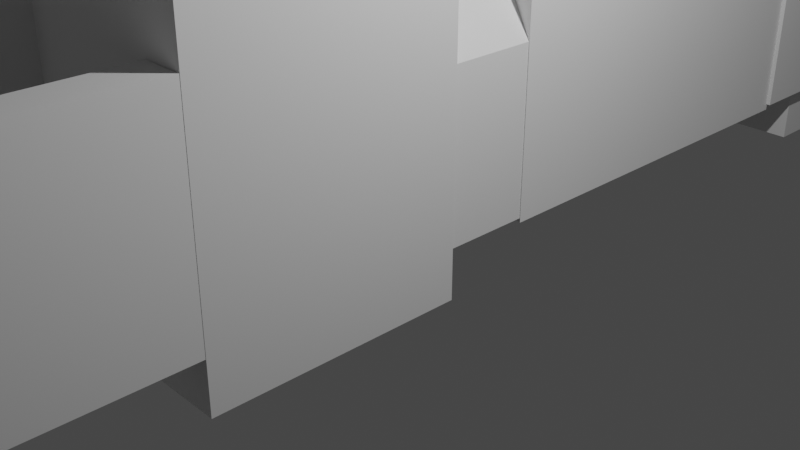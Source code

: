 # Source: OurHouse.blend  (saved by Blender 3.4.6; exported with 4.5.12 LTS)
import bpy
from mathutils import Matrix  # noqa: F401  (used for matrix-valued properties, if any)

bpy.ops.wm.read_factory_settings(use_empty=True)
scene = bpy.context.scene
scene.name = 'Scene'

# ---- collections
col_collection = bpy.data.collections.new('Collection'); scene.collection.children.link(col_collection)
col_back_dales = bpy.data.collections.new('back dales'); scene.collection.children.link(col_back_dales)
col_front_dales = bpy.data.collections.new('front dales'); scene.collection.children.link(col_front_dales)
col_refs = bpy.data.collections.new('refs'); scene.collection.children.link(col_refs)
col_others = bpy.data.collections.new('others'); scene.collection.children.link(col_others)
col_rockerys = bpy.data.collections.new('rockerys'); scene.collection.children.link(col_rockerys)
col_new_shed = bpy.data.collections.new('new shed'); scene.collection.children.link(col_new_shed)

# ---- world
world_world = bpy.data.worlds.new('World'); scene.world = world_world
world_world.use_nodes = True; world_world.node_tree.nodes.clear()
_N = world_world.node_tree.nodes; _L = world_world.node_tree.links
n0 = _N.new('ShaderNodeOutputWorld'); n0.name = 'World Output'; n0.location = (300, 300)
n1 = _N.new('ShaderNodeBackground'); n1.name = 'Background'; n1.location = (10, 300)
n1.inputs[0].default_value = (0.05088, 0.05088, 0.05088, 1.0)
_L.new(n1.outputs[0], n0.inputs[0])
n0.is_active_output = True
world_world.color = (0.05088, 0.05088, 0.05088)
world_world.use_sun_shadow = False
world_world.sun_shadow_jitter_overblur = 0.0

# ---- cameras
cam_camera = bpy.data.cameras.new('Camera')
cam_camera.clip_end = 100.0
cam_camera.ortho_scale = 7.314

# ---- lights
light_light = bpy.data.lights.new('Light', 'POINT')
light_light.transmission_factor = 0.0
light_light.energy = 1000.0
light_light.shadow_soft_size = 0.1
light_light.shadow_maximum_resolution = 0.006
light_light.use_absolute_resolution = True

# ---- meshes
me_cube_001 = bpy.data.meshes.new('Cube.001')
me_cube_001.from_pydata([(-0.9348, -0.2745, -1.0), (-0.9348, -0.2688, 1.571), (-0.9348, 1.0, -1.0), (-0.9348, 1.0, 1.571), (0.7771, -0.2688, -0.2838), (1.0, -0.2688, 1.571), (1.0, 1.0, -1.0), (1.0, 1.0, 1.571), (-0.9348, -0.2688, 0.5826), (-0.9348, 1.0, 0.5826), (1.0, 1.0, 0.5826), (0.7771, -0.2688, 0.3178), (0.03262, 1.0, -1.0), (0.03262, 1.0, 1.571), (0.1571, -0.2688, -0.2838), (0.03262, -0.2688, 1.571), (0.1571, -0.2688, 0.3178), (0.03262, 1.0, 0.5826), (-0.9004, -0.5262, -0.9656), (-0.9004, -0.5262, 0.5482), (-0.001738, -0.5262, 0.5482), (-0.001738, -0.5262, -0.9656), (-0.9348, -0.5262, -1.0), (-0.9348, -0.5262, 0.5826), (0.03262, -0.5262, 0.5826), (0.03262, -0.5262, -1.0), (-0.9004, -0.2533, -0.9656), (-0.9004, -0.2533, 0.5482), (-0.001738, -0.2533, 0.5482), (-0.001738, -0.2533, -0.9656), (1.0, -0.2688, 0.5826), (1.0, -0.2688, -1.0), (0.03262, -0.2688, -1.0), (0.03262, -0.2688, 0.5826), (-0.9348, 0.3627, -1.0), (-0.9348, 0.3656, 2.157), (1.0, 0.3656, -1.0), (1.0, 0.3656, 2.157), (1.0, 0.3656, 0.5826), (-0.9348, 0.3656, 0.5826), (0.03262, 0.3656, 2.157), (0.03262, 0.3656, -1.0)], [], [(39, 35, 3, 9), (17, 13, 7, 10), (38, 37, 5, 30), (33, 15, 1, 8), (41, 36, 31, 32), (40, 35, 1, 15), (33, 8, 23, 24), (36, 38, 30, 31), (12, 17, 10, 6), (34, 39, 9, 2), (2, 9, 17, 12), (4, 11, 16, 14), (37, 40, 15, 5), (34, 41, 32, 0), (30, 5, 15, 33), (9, 3, 13, 17), (21, 20, 28, 29), (32, 33, 24, 25), (8, 0, 22, 23), (0, 32, 25, 22), (18, 19, 23, 22), (19, 20, 24, 23), (21, 18, 22, 25), (20, 21, 25, 24), (29, 28, 27, 26), (20, 19, 27, 28), (18, 21, 29, 26), (19, 18, 26, 27), (11, 4, 31, 30), (4, 14, 32, 31), (16, 11, 30, 33), (14, 16, 33, 32), (2, 12, 41, 34), (7, 13, 40, 37), (0, 8, 39, 34), (6, 10, 38, 36), (13, 3, 35, 40), (12, 6, 36, 41), (10, 7, 37, 38), (8, 1, 35, 39)])
_uv = me_cube_001.uv_layers.new(name='UVMap')
_uv.uv.foreach_set('vector', [0.5, 0.125, 0.625, 0.125, 0.625, 0.25, 0.5, 0.25, 0.5, 0.375, 0.625, 0.375, 0.625, 0.5, 0.5, 0.5, 0.5, 0.625, 0.625, 0.625, 0.625, 0.75, 0.5, 0.75, 0.5, 0.875, 0.625, 0.875, 0.625, 1.0, 0.5, 1.0, 0.25, 0.625, 0.375, 0.625, 0.375, 0.75, 0.25, 0.75, 0.75, 0.625, 0.875, 0.625, 0.875, 0.75, 0.75, 0.75, 0.5, 0.875, 0.5, 1.0, 0.5, 1.0, 0.5, 0.875, 0.375, 0.625, 0.5, 0.625, 0.5, 0.75, 0.375, 0.75, 0.375, 0.375, 0.5, 0.375, 0.5, 0.5, 0.375, 0.5, 0.375, 0.125, 0.5, 0.125, 0.5, 0.25, 0.375, 0.25, 0.375, 0.25, 0.5, 0.25, 0.5, 0.375, 0.375, 0.375, 0.3991, 0.7893, 0.4759, 0.7893, 0.4759, 0.8357, 0.3991, 0.8357, 0.625, 0.625, 0.75, 0.625, 0.75, 0.75, 0.625, 0.75, 0.125, 0.625, 0.25, 0.625, 0.25, 0.75, 0.125, 0.75, 0.5, 0.75, 0.625, 0.75, 0.625, 0.875, 0.5, 0.875, 0.5, 0.25, 0.625, 0.25, 0.625, 0.375, 0.5, 0.375, 0.3777, 0.8794, 0.4973, 0.8794, 0.4973, 0.8794, 0.3777, 0.8794, 0.375, 0.875, 0.5, 0.875, 0.5, 0.875, 0.375, 0.875, 0.5, 0.0, 0.375, 0.0, 0.375, 0.0, 0.5, 0.0, 0.125, 0.75, 0.25, 0.75, 0.25, 0.75, 0.125, 0.75, 0.3777, 0.9956, 0.4973, 0.9956, 0.5, 1.0, 0.375, 1.0, 0.4973, 0.9956, 0.4973, 0.8794, 0.5, 0.875, 0.5, 1.0, 0.3777, 0.8794, 0.3777, 0.9956, 0.375, 1.0, 0.375, 0.875, 0.4973, 0.8794, 0.3777, 0.8794, 0.375, 0.875, 0.5, 0.875, 0.3777, 0.8794, 0.4973, 0.8794, 0.4973, 0.9956, 0.3777, 0.9956, 0.4973, 0.8794, 0.4973, 0.9956, 0.4973, 0.9956, 0.4973, 0.8794, 0.3777, 0.9956, 0.3777, 0.8794, 0.3777, 0.8794, 0.3777, 0.9956, 0.4973, 0.9956, 0.3777, 0.9956, 0.3777, 0.9956, 0.4973, 0.9956, 0.4759, 0.7893, 0.3991, 0.7893, 0.375, 0.75, 0.5, 0.75, 0.3991, 0.7893, 0.3991, 0.8357, 0.375, 0.875, 0.375, 0.75, 0.4759, 0.8357, 0.4759, 0.7893, 0.5, 0.75, 0.5, 0.875, 0.3991, 0.8357, 0.4759, 0.8357, 0.5, 0.875, 0.375, 0.875, 0.125, 0.5, 0.25, 0.5, 0.25, 0.625, 0.125, 0.625, 0.625, 0.5, 0.75, 0.5, 0.75, 0.625, 0.625, 0.625, 0.375, 0.0, 0.5, 0.0, 0.5, 0.125, 0.375, 0.125, 0.375, 0.5, 0.5, 0.5, 0.5, 0.625, 0.375, 0.625, 0.75, 0.5, 0.875, 0.5, 0.875, 0.625, 0.75, 0.625, 0.25, 0.5, 0.375, 0.5, 0.375, 0.625, 0.25, 0.625, 0.5, 0.5, 0.625, 0.5, 0.625, 0.625, 0.5, 0.625, 0.5, 0.0, 0.625, 0.0, 0.625, 0.125, 0.5, 0.125])
me_cube_001.update()
me_cube_002 = bpy.data.meshes.new('Cube.002')
me_cube_002.from_pydata([(-1.0, -1.0, -1.0), (-1.0, -1.0, 1.129), (-1.0, 1.0, -1.0), (-1.0, 1.0, 1.129), (0.2377, -1.0, -1.0), (0.2377, -1.0, 1.129), (0.2377, 1.0, -1.0), (0.2377, 1.0, 1.129)], [], [(0, 1, 3, 2), (2, 3, 7, 6), (6, 7, 5, 4), (4, 5, 1, 0), (2, 6, 4, 0), (7, 3, 1, 5)])
_uv = me_cube_002.uv_layers.new(name='UVMap')
_uv.uv.foreach_set('vector', [0.375, 0.0, 0.625, 0.0, 0.625, 0.25, 0.375, 0.25, 0.375, 0.25, 0.625, 0.25, 0.625, 0.5, 0.375, 0.5, 0.375, 0.5, 0.625, 0.5, 0.625, 0.75, 0.375, 0.75, 0.375, 0.75, 0.625, 0.75, 0.625, 1.0, 0.375, 1.0, 0.125, 0.5, 0.375, 0.5, 0.375, 0.75, 0.125, 0.75, 0.625, 0.5, 0.875, 0.5, 0.875, 0.75, 0.625, 0.75])
me_cube_002.update()
me_cube_003 = bpy.data.meshes.new('Cube.003')
me_cube_003.from_pydata([(-1.0, -1.0, -1.0), (-0.183, -1.0, 1.968), (-1.0, 0.9887, -1.0), (-0.183, 0.9887, 1.968), (1.0, -1.0, -1.0), (0.1932, -1.0, 1.977), (1.0, 0.9887, -1.0), (0.1932, 0.9887, 1.977), (-1.0, -1.0, 0.9541), (-1.0, 0.9887, 0.9541), (1.0, 0.9887, 0.9541), (1.0, -1.0, 0.9541), (-1.0, 0.0, -1.0), (-0.183, 0.0, 1.968), (1.0, 0.0, -1.0), (0.1932, 0.0, 1.977), (1.0, 0.0, 0.9541), (-1.0, 0.0, 0.9541)], [], [(17, 13, 3, 9), (16, 15, 5, 11), (11, 5, 1, 8), (12, 14, 4, 0), (15, 13, 1, 5), (4, 11, 8, 0), (14, 16, 11, 4), (12, 17, 9, 2), (0, 8, 17, 12), (6, 10, 16, 14), (7, 3, 13, 15), (2, 6, 14, 12), (10, 7, 15, 16), (8, 1, 13, 17)])
_uv = me_cube_003.uv_layers.new(name='UVMap')
_uv.uv.foreach_set('vector', [0.5, 0.125, 0.625, 0.125, 0.625, 0.25, 0.5, 0.25, 0.5, 0.625, 0.625, 0.625, 0.625, 0.75, 0.5, 0.75, 0.5, 0.75, 0.625, 0.75, 0.625, 1.0, 0.5, 1.0, 0.125, 0.625, 0.375, 0.625, 0.375, 0.75, 0.125, 0.75, 0.625, 0.625, 0.875, 0.625, 0.875, 0.75, 0.625, 0.75, 0.375, 0.75, 0.5, 0.75, 0.5, 1.0, 0.375, 1.0, 0.375, 0.625, 0.5, 0.625, 0.5, 0.75, 0.375, 0.75, 0.375, 0.125, 0.5, 0.125, 0.5, 0.25, 0.375, 0.25, 0.375, 0.0, 0.5, 0.0, 0.5, 0.125, 0.375, 0.125, 0.375, 0.5, 0.5, 0.5, 0.5, 0.625, 0.375, 0.625, 0.625, 0.5, 0.875, 0.5, 0.875, 0.625, 0.625, 0.625, 0.125, 0.5, 0.375, 0.5, 0.375, 0.625, 0.125, 0.625, 0.5, 0.5, 0.625, 0.5, 0.625, 0.625, 0.5, 0.625, 0.5, 0.0, 0.625, 0.0, 0.625, 0.125, 0.5, 0.125])
me_cube_003.update()
me_cube_004 = bpy.data.meshes.new('Cube.004')
me_cube_004.from_pydata([(-3.741, -0.6924, -1.0), (-3.741, -0.6924, 1.951), (-3.493, 3.158, -1.0), (-3.493, 3.158, 1.951), (1.0, -2.219, -1.0), (1.0, -2.219, 1.951), (1.0, 3.158, -1.0), (1.0, 3.158, 1.951)], [], [(0, 1, 3, 2), (2, 3, 7, 6), (6, 7, 5, 4), (4, 5, 1, 0), (2, 6, 4, 0), (7, 3, 1, 5)])
_uv = me_cube_004.uv_layers.new(name='UVMap')
_uv.uv.foreach_set('vector', [0.375, 0.0, 0.625, 0.0, 0.625, 0.25, 0.375, 0.25, 0.375, 0.25, 0.625, 0.25, 0.625, 0.5, 0.375, 0.5, 0.375, 0.5, 0.625, 0.5, 0.625, 0.75, 0.375, 0.75, 0.375, 0.75, 0.625, 0.75, 0.625, 1.0, 0.375, 1.0, 0.125, 0.5, 0.375, 0.5, 0.375, 0.75, 0.125, 0.75, 0.625, 0.5, 0.875, 0.5, 0.875, 0.75, 0.625, 0.75])
me_cube_004.update()
me_cube_013 = bpy.data.meshes.new('Cube.013')
me_cube_013.from_pydata([(-0.3377, -0.9748, -1.0), (-0.3377, -0.9748, 0.003303), (-0.3377, 1.0, -1.0), (-0.3377, 1.0, 0.003303), (1.0, -0.9748, -1.0), (1.0, -0.9748, 0.003303), (1.0, 1.0, -1.0), (1.0, 1.0, 0.003303)], [], [(0, 1, 3, 2), (2, 3, 7, 6), (6, 7, 5, 4), (4, 5, 1, 0), (2, 6, 4, 0), (7, 3, 1, 5)])
_uv = me_cube_013.uv_layers.new(name='UVMap')
_uv.uv.foreach_set('vector', [0.375, 0.0, 0.625, 0.0, 0.625, 0.25, 0.375, 0.25, 0.375, 0.25, 0.625, 0.25, 0.625, 0.5, 0.375, 0.5, 0.375, 0.5, 0.625, 0.5, 0.625, 0.75, 0.375, 0.75, 0.375, 0.75, 0.625, 0.75, 0.625, 1.0, 0.375, 1.0, 0.125, 0.5, 0.375, 0.5, 0.375, 0.75, 0.125, 0.75, 0.625, 0.5, 0.875, 0.5, 0.875, 0.75, 0.625, 0.75])
me_cube_013.update()
me_cube_014 = bpy.data.meshes.new('Cube.014')
me_cube_014.from_pydata([(-0.3377, -0.9748, -1.0), (-0.3377, -0.9748, 0.003303), (-0.3377, 1.0, -1.0), (-0.3377, 1.0, 0.003303), (1.0, -0.9748, -1.0), (1.0, -0.9748, 0.003303), (1.0, 1.0, -1.0), (1.0, 1.0, 0.003303)], [], [(0, 1, 3, 2), (2, 3, 7, 6), (6, 7, 5, 4), (4, 5, 1, 0), (2, 6, 4, 0), (7, 3, 1, 5)])
_uv = me_cube_014.uv_layers.new(name='UVMap')
_uv.uv.foreach_set('vector', [0.375, 0.0, 0.625, 0.0, 0.625, 0.25, 0.375, 0.25, 0.375, 0.25, 0.625, 0.25, 0.625, 0.5, 0.375, 0.5, 0.375, 0.5, 0.625, 0.5, 0.625, 0.75, 0.375, 0.75, 0.375, 0.75, 0.625, 0.75, 0.625, 1.0, 0.375, 1.0, 0.125, 0.5, 0.375, 0.5, 0.375, 0.75, 0.125, 0.75, 0.625, 0.5, 0.875, 0.5, 0.875, 0.75, 0.625, 0.75])
me_cube_014.update()
me_cube_007 = bpy.data.meshes.new('Cube.007')
me_cube_007.from_pydata([(-1.0, -1.42, -1.0), (-1.0, -1.42, 2.321), (-1.0, 1.893, -1.0), (-1.0, 1.893, 2.321), (-0.5302, -1.42, -1.0), (-0.5302, -1.42, 2.321), (-0.5302, 1.893, -1.0), (-0.5302, 1.893, 2.321)], [], [(0, 1, 3, 2), (2, 3, 7, 6), (6, 7, 5, 4), (4, 5, 1, 0), (2, 6, 4, 0), (7, 3, 1, 5)])
_uv = me_cube_007.uv_layers.new(name='UVMap')
_uv.uv.foreach_set('vector', [0.375, 0.0, 0.625, 0.0, 0.625, 0.25, 0.375, 0.25, 0.375, 0.25, 0.625, 0.25, 0.625, 0.5, 0.375, 0.5, 0.375, 0.5, 0.625, 0.5, 0.625, 0.75, 0.375, 0.75, 0.375, 0.75, 0.625, 0.75, 0.625, 1.0, 0.375, 1.0, 0.125, 0.5, 0.375, 0.5, 0.375, 0.75, 0.125, 0.75, 0.625, 0.5, 0.875, 0.5, 0.875, 0.75, 0.625, 0.75])
me_cube_007.update()
me_cube_008 = bpy.data.meshes.new('Cube.008')
me_cube_008.from_pydata([(-6.73, 0.06414, -0.1955), (-6.73, 0.06414, 3.073), (-6.73, 1.009, -0.1955), (-6.73, 1.009, 3.073), (0.4765, 0.06414, -0.1955), (0.4765, 0.06414, 3.073), (0.4765, 1.009, -0.1955), (0.4765, 1.009, 3.073)], [], [(0, 1, 3, 2), (2, 3, 7, 6), (6, 7, 5, 4), (4, 5, 1, 0), (2, 6, 4, 0), (7, 3, 1, 5)])
_uv = me_cube_008.uv_layers.new(name='UVMap')
_uv.uv.foreach_set('vector', [0.375, 0.0, 0.625, 0.0, 0.625, 0.25, 0.375, 0.25, 0.375, 0.25, 0.625, 0.25, 0.625, 0.5, 0.375, 0.5, 0.375, 0.5, 0.625, 0.5, 0.625, 0.75, 0.375, 0.75, 0.375, 0.75, 0.625, 0.75, 0.625, 1.0, 0.375, 1.0, 0.125, 0.5, 0.375, 0.5, 0.375, 0.75, 0.125, 0.75, 0.625, 0.5, 0.875, 0.5, 0.875, 0.75, 0.625, 0.75])
me_cube_008.update()
me_cube_009 = bpy.data.meshes.new('Cube.009')
me_cube_009.from_pydata([(-1.0, -6.232, -1.0), (-1.0, -6.232, 2.352), (-1.0, 1.893, -1.0), (-1.0, 1.893, 2.352), (-0.5302, -6.232, -1.0), (-0.5302, -6.232, 2.352), (-0.5302, 1.893, -1.0), (-0.5302, 1.893, 2.352)], [], [(0, 1, 3, 2), (2, 3, 7, 6), (6, 7, 5, 4), (4, 5, 1, 0), (2, 6, 4, 0), (7, 3, 1, 5)])
_uv = me_cube_009.uv_layers.new(name='UVMap')
_uv.uv.foreach_set('vector', [0.375, 0.0, 0.625, 0.0, 0.625, 0.25, 0.375, 0.25, 0.375, 0.25, 0.625, 0.25, 0.625, 0.5, 0.375, 0.5, 0.375, 0.5, 0.625, 0.5, 0.625, 0.75, 0.375, 0.75, 0.375, 0.75, 0.625, 0.75, 0.625, 1.0, 0.375, 1.0, 0.125, 0.5, 0.375, 0.5, 0.375, 0.75, 0.125, 0.75, 0.625, 0.5, 0.875, 0.5, 0.875, 0.75, 0.625, 0.75])
me_cube_009.update()
me_cube_005 = bpy.data.meshes.new('Cube.005')
me_cube_005.from_pydata([(-4.073, 0.3359, -1.0), (-4.073, 0.3359, 2.28), (-4.073, 0.6938, -1.0), (-4.073, 0.6938, 2.28), (0.4765, 0.3359, -1.0), (0.4765, 0.3359, 2.28), (0.4765, 0.6938, -1.0), (0.4765, 0.6938, 2.28)], [], [(0, 1, 3, 2), (2, 3, 7, 6), (6, 7, 5, 4), (4, 5, 1, 0), (2, 6, 4, 0), (7, 3, 1, 5)])
_uv = me_cube_005.uv_layers.new(name='UVMap')
_uv.uv.foreach_set('vector', [0.375, 0.0, 0.625, 0.0, 0.625, 0.25, 0.375, 0.25, 0.375, 0.25, 0.625, 0.25, 0.625, 0.5, 0.375, 0.5, 0.375, 0.5, 0.625, 0.5, 0.625, 0.75, 0.375, 0.75, 0.375, 0.75, 0.625, 0.75, 0.625, 1.0, 0.375, 1.0, 0.125, 0.5, 0.375, 0.5, 0.375, 0.75, 0.125, 0.75, 0.625, 0.5, 0.875, 0.5, 0.875, 0.75, 0.625, 0.75])
me_cube_005.update()
me_cube_006 = bpy.data.meshes.new('Cube.006')
me_cube_006.from_pydata([(-1.0, -1.42, -1.0), (-1.0, -1.42, 1.534), (-1.0, 2.518, -1.0), (-1.0, 2.518, 1.534), (-0.5302, -1.42, -1.0), (-0.5302, -1.42, 1.534), (-0.5302, 2.518, -1.0), (-0.5302, 2.518, 1.534)], [], [(0, 1, 3, 2), (2, 3, 7, 6), (6, 7, 5, 4), (4, 5, 1, 0), (2, 6, 4, 0), (7, 3, 1, 5)])
_uv = me_cube_006.uv_layers.new(name='UVMap')
_uv.uv.foreach_set('vector', [0.375, 0.0, 0.625, 0.0, 0.625, 0.25, 0.375, 0.25, 0.375, 0.25, 0.625, 0.25, 0.625, 0.5, 0.375, 0.5, 0.375, 0.5, 0.625, 0.5, 0.625, 0.75, 0.375, 0.75, 0.375, 0.75, 0.625, 0.75, 0.625, 1.0, 0.375, 1.0, 0.125, 0.5, 0.375, 0.5, 0.375, 0.75, 0.125, 0.75, 0.625, 0.5, 0.875, 0.5, 0.875, 0.75, 0.625, 0.75])
me_cube_006.update()
me_cube = bpy.data.meshes.new('Cube')
me_cube.from_pydata([(-1.0, -0.08341, -1.0), (-1.0, -0.08341, 0.4092), (-0.9909, 1.154, -1.0), (-0.9909, 1.154, 0.4092), (-0.4197, 0.009499, -1.0), (-0.4197, 0.009499, 0.4092), (-0.2733, 0.8991, -1.0), (-0.2733, 0.8991, 0.4092), (-0.9955, 0.5353, -1.0), (-0.9955, 0.5353, 0.4092), (-0.2181, 0.4543, -1.0), (-0.2181, 0.4543, 0.4092)], [], [(8, 9, 3, 2), (2, 3, 7, 6), (10, 11, 5, 4), (4, 5, 1, 0), (8, 10, 4, 0), (11, 9, 1, 5), (7, 3, 9, 11), (2, 6, 10, 8), (6, 7, 11, 10), (0, 1, 9, 8)])
_uv = me_cube.uv_layers.new(name='UVMap')
_uv.uv.foreach_set('vector', [0.375, 0.125, 0.625, 0.125, 0.625, 0.25, 0.375, 0.25, 0.375, 0.25, 0.625, 0.25, 0.625, 0.5, 0.375, 0.5, 0.375, 0.625, 0.625, 0.625, 0.625, 0.75, 0.375, 0.75, 0.375, 0.75, 0.625, 0.75, 0.625, 1.0, 0.375, 1.0, 0.125, 0.625, 0.375, 0.625, 0.375, 0.75, 0.125, 0.75, 0.625, 0.625, 0.875, 0.625, 0.875, 0.75, 0.625, 0.75, 0.625, 0.5, 0.875, 0.5, 0.875, 0.625, 0.625, 0.625, 0.125, 0.5, 0.375, 0.5, 0.375, 0.625, 0.125, 0.625, 0.375, 0.5, 0.625, 0.5, 0.625, 0.625, 0.375, 0.625, 0.375, 0.0, 0.625, 0.0, 0.625, 0.125, 0.375, 0.125])
me_cube.update()
me_cube_010 = bpy.data.meshes.new('Cube.010')
me_cube_010.from_pydata([(-1.393, 0.1242, -1.0), (-1.25, 0.2675, 0.4674), (-1.393, 1.0, -1.0), (-1.25, 0.8566, 0.4674), (0.6987, 0.1242, -1.0), (0.5554, 0.2675, 0.4674), (0.6987, 1.0, -1.0), (0.5554, 0.8566, 0.4674), (-1.393, 0.1242, 0.4674), (-1.393, 1.0, 0.4674), (0.6987, 1.0, 0.4674), (0.6987, 0.1242, 0.4674), (-1.25, 0.2675, -0.003061), (-1.25, 0.8566, -0.003061), (0.5554, 0.8566, -0.003061), (0.5554, 0.2675, -0.003061)], [], [(0, 8, 9, 2), (2, 9, 10, 6), (6, 10, 11, 4), (4, 11, 8, 0), (2, 6, 4, 0), (5, 7, 14, 15), (1, 3, 9, 8), (3, 7, 10, 9), (7, 5, 11, 10), (5, 1, 8, 11), (14, 13, 12, 15), (3, 1, 12, 13), (1, 5, 15, 12), (7, 3, 13, 14)])
_uv = me_cube_010.uv_layers.new(name='UVMap')
_uv.uv.foreach_set('vector', [0.375, 0.0, 0.625, 0.0, 0.625, 0.25, 0.375, 0.25, 0.375, 0.25, 0.625, 0.25, 0.625, 0.5, 0.375, 0.5, 0.375, 0.5, 0.625, 0.5, 0.625, 0.75, 0.375, 0.75, 0.375, 0.75, 0.625, 0.75, 0.625, 1.0, 0.375, 1.0, 0.125, 0.5, 0.375, 0.5, 0.375, 0.75, 0.125, 0.75, 0.6421, 0.7091, 0.6421, 0.5409, 0.6421, 0.5409, 0.6421, 0.7091, 0.8579, 0.7091, 0.8579, 0.5409, 0.875, 0.5, 0.875, 0.75, 0.8579, 0.5409, 0.6421, 0.5409, 0.625, 0.5, 0.875, 0.5, 0.6421, 0.5409, 0.6421, 0.7091, 0.625, 0.75, 0.625, 0.5, 0.6421, 0.7091, 0.8579, 0.7091, 0.875, 0.75, 0.625, 0.75, 0.6421, 0.5409, 0.8579, 0.5409, 0.8579, 0.7091, 0.6421, 0.7091, 0.8579, 0.5409, 0.8579, 0.7091, 0.8579, 0.7091, 0.8579, 0.5409, 0.8579, 0.7091, 0.6421, 0.7091, 0.6421, 0.7091, 0.8579, 0.7091, 0.6421, 0.5409, 0.8579, 0.5409, 0.8579, 0.5409, 0.6421, 0.5409])
me_cube_010.update()
me_cube_017 = bpy.data.meshes.new('Cube.017')
me_cube_017.from_pydata([(-1.0, -4.8, -0.3328), (-1.0, -4.8, -0.227), (-1.0, 1.0, -0.3328), (-1.0, 1.0, -0.227), (4.563, -4.8, -0.3328), (4.563, -4.8, 2.483), (4.563, 1.0, -0.3328), (4.563, 1.0, 2.483)], [], [(0, 1, 3, 2), (2, 3, 7, 6), (6, 7, 5, 4), (4, 5, 1, 0), (2, 6, 4, 0)])
_uv = me_cube_017.uv_layers.new(name='UVMap')
_uv.uv.foreach_set('vector', [0.375, 0.0, 0.625, 0.0, 0.625, 0.25, 0.375, 0.25, 0.375, 0.25, 0.625, 0.25, 0.625, 0.5, 0.375, 0.5, 0.375, 0.5, 0.625, 0.5, 0.625, 0.75, 0.375, 0.75, 0.375, 0.75, 0.625, 0.75, 0.625, 1.0, 0.375, 1.0, 0.125, 0.5, 0.375, 0.5, 0.375, 0.75, 0.125, 0.75])
me_cube_017.update()
me_cube_011 = bpy.data.meshes.new('Cube.011')
me_cube_011.from_pydata([(-5.789, -1.0, -1.0), (-5.789, -1.0, -0.4656), (-5.789, 5.814, -1.0), (-5.789, 5.814, -0.4959), (1.0, -1.0, -1.0), (1.0, -1.0, 4.789), (1.0, 5.814, -1.0), (1.0, 5.814, 4.789), (-5.789, -1.0, -0.9539), (-5.789, 5.814, -0.9539), (1.0, 5.814, -0.9539), (1.0, -1.0, -0.9539), (0.8304, -1.0, 1.694), (-0.8844, -1.0, 1.686), (-0.8567, -1.0, -0.9927), (0.8538, -1.0, -1.003)], [], [(0, 1, 3, 2), (2, 3, 7, 6), (6, 7, 5, 4), (4, 12, 15, 14, 13, 1, 0), (2, 6, 4, 0), (7, 3, 9, 10), (5, 7, 10, 11), (3, 1, 8, 9), (1, 13, 12, 4, 5)])
_uv = me_cube_011.uv_layers.new(name='UVMap')
_uv.uv.foreach_set('vector', [0.375, 0.0, 0.625, 0.0, 0.625, 0.25, 0.375, 0.25, 0.375, 0.25, 0.625, 0.25, 0.625, 0.5, 0.375, 0.5, 0.375, 0.5, 0.625, 0.5, 0.625, 0.75, 0.375, 0.75, 0.375, 0.75, 0.5258, 0.8037, 0.4594, 0.8064, 0.4651, 0.834, 0.542, 0.8351, 0.625, 1.0, 0.375, 1.0, 0.125, 0.5, 0.375, 0.5, 0.375, 0.75, 0.125, 0.75, 0.625, 0.5, 0.625, 0.25, 0.625, 0.25, 0.625, 0.5, 0.625, 0.75, 0.625, 0.5, 0.625, 0.5, 0.625, 0.75, 0.625, 0.25, 0.625, 0.0, 0.625, 0.0, 0.625, 0.25, 0.625, 1.0, 0.542, 0.8351, 0.5258, 0.8037, 0.375, 0.75, 0.625, 0.75])
me_cube_011.update()
me_plane = bpy.data.meshes.new('Plane')
me_plane.from_pydata([(-5.784, -5.799, 0.0), (1.0, -5.799, 0.0), (-5.784, 1.026, 0.0), (1.0, 1.026, 0.0), (1.0, -2.636, 0.0), (1.0, -1.671, 0.0), (0.3522, -1.671, 0.0), (0.354, -2.638, 0.0)], [], [(0, 1, 4, 7, 6, 5, 3, 2)])
_uv = me_plane.uv_layers.new(name='UVMap')
_uv.uv.foreach_set('vector', [0.0, 0.0, 1.0, 0.0, 1.0, 0.4634, 0.9048, 0.4632, 0.9045, 0.603, 1.0, 0.603, 1.0, 1.0, 0.0, 1.0])
me_plane.update()
me_cube_016 = bpy.data.meshes.new('Cube.016')
me_cube_016.from_pydata([(0.3566, -0.7592, -1.174), (0.3566, -0.7592, -1.103), (0.3566, 2.286, -0.8232), (0.3566, 2.286, -0.7525), (1.0, -0.7592, -1.174), (1.0, -0.7592, -1.103), (1.0, 2.286, -0.8232), (1.0, 2.286, -0.7525)], [], [(0, 1, 3, 2), (2, 3, 7, 6), (6, 7, 5, 4), (4, 5, 1, 0), (2, 6, 4, 0), (7, 3, 1, 5)])
_uv = me_cube_016.uv_layers.new(name='UVMap')
_uv.uv.foreach_set('vector', [0.375, 0.0, 0.625, 0.0, 0.625, 0.25, 0.375, 0.25, 0.375, 0.25, 0.625, 0.25, 0.625, 0.5, 0.375, 0.5, 0.375, 0.5, 0.625, 0.5, 0.625, 0.75, 0.375, 0.75, 0.375, 0.75, 0.625, 0.75, 0.625, 1.0, 0.375, 1.0, 0.125, 0.5, 0.375, 0.5, 0.375, 0.75, 0.125, 0.75, 0.625, 0.5, 0.875, 0.5, 0.875, 0.75, 0.625, 0.75])
me_cube_016.update()
me_cube_015 = bpy.data.meshes.new('Cube.015')
me_cube_015.from_pydata([(-1.0, -0.1481, -1.0), (-1.0, -0.1481, 1.339), (-1.0, 1.0, -1.0), (-1.0, 1.0, 1.339), (1.0, -0.1481, -1.0), (1.0, -0.1481, 1.339), (1.0, 1.0, -1.0), (1.0, 1.0, 1.339)], [], [(0, 1, 3, 2), (2, 3, 7, 6), (6, 7, 5, 4), (4, 5, 1, 0), (2, 6, 4, 0), (7, 3, 1, 5)])
_uv = me_cube_015.uv_layers.new(name='UVMap')
_uv.uv.foreach_set('vector', [0.375, 0.0, 0.625, 0.0, 0.625, 0.25, 0.375, 0.25, 0.375, 0.25, 0.625, 0.25, 0.625, 0.5, 0.375, 0.5, 0.375, 0.5, 0.625, 0.5, 0.625, 0.75, 0.375, 0.75, 0.375, 0.75, 0.625, 0.75, 0.625, 1.0, 0.375, 1.0, 0.125, 0.5, 0.375, 0.5, 0.375, 0.75, 0.125, 0.75, 0.625, 0.5, 0.875, 0.5, 0.875, 0.75, 0.625, 0.75])
me_cube_015.update()
me_cube_012 = bpy.data.meshes.new('Cube.012')
me_cube_012.from_pydata([(-0.6092, 0.9271, -1.0), (-0.6092, 0.9271, 2.54), (-0.6092, 2.73, -1.0), (-0.6092, 2.73, 2.54), (1.0, 0.9271, -1.0), (1.0, 0.9271, 2.54), (1.0, 2.73, -1.0), (1.0, 2.73, 2.54)], [], [(0, 1, 3, 2), (2, 3, 7, 6), (6, 7, 5, 4), (4, 5, 1, 0), (2, 6, 4, 0), (7, 3, 1, 5)])
_uv = me_cube_012.uv_layers.new(name='UVMap')
_uv.uv.foreach_set('vector', [0.375, 0.0, 0.625, 0.0, 0.625, 0.25, 0.375, 0.25, 0.375, 0.25, 0.625, 0.25, 0.625, 0.5, 0.375, 0.5, 0.375, 0.5, 0.625, 0.5, 0.625, 0.75, 0.375, 0.75, 0.375, 0.75, 0.625, 0.75, 0.625, 1.0, 0.375, 1.0, 0.125, 0.5, 0.375, 0.5, 0.375, 0.75, 0.125, 0.75, 0.625, 0.5, 0.875, 0.5, 0.875, 0.75, 0.625, 0.75])
me_cube_012.update()
me_cube_018 = bpy.data.meshes.new('Cube.018')
me_cube_018.from_pydata([(-1.0, 0.5376, -1.0), (-1.0, 0.5376, 0.09718), (-1.0, 1.0, -1.0), (-1.0, 1.0, 0.09718), (0.5382, 0.5376, -1.0), (0.5382, 0.5376, 0.09718), (0.5382, 1.0, -1.0), (0.5382, 1.0, 0.09718)], [], [(0, 1, 3, 2), (2, 3, 7, 6), (6, 7, 5, 4), (4, 5, 1, 0), (2, 6, 4, 0), (7, 3, 1, 5)])
_uv = me_cube_018.uv_layers.new(name='UVMap')
_uv.uv.foreach_set('vector', [0.375, 0.0, 0.625, 0.0, 0.625, 0.25, 0.375, 0.25, 0.375, 0.25, 0.625, 0.25, 0.625, 0.5, 0.375, 0.5, 0.375, 0.5, 0.625, 0.5, 0.625, 0.75, 0.375, 0.75, 0.375, 0.75, 0.625, 0.75, 0.625, 1.0, 0.375, 1.0, 0.125, 0.5, 0.375, 0.5, 0.375, 0.75, 0.125, 0.75, 0.625, 0.5, 0.875, 0.5, 0.875, 0.75, 0.625, 0.75])
me_cube_018.update()

# ---- objects
ob_house = bpy.data.objects.new('house', me_cube_001)
ob_driveway_wall = bpy.data.objects.new('driveway wall', me_cube_002)
ob_back_kitchen = bpy.data.objects.new('back kitchen', me_cube_003)
ob_shed = bpy.data.objects.new('shed', me_cube_004)
ob_car = bpy.data.objects.new('car', me_cube_013)
ob_car_ref = bpy.data.objects.new('car ref', me_cube_014)
ob_cube_006 = bpy.data.objects.new('Cube.006', me_cube_007)
ob_cube_007 = bpy.data.objects.new('Cube.007', me_cube_008)
ob_cube_008 = bpy.data.objects.new('Cube.008', me_cube_009)
ob_front_dales = bpy.data.objects.new('front dales', me_cube_005)
ob_front_dales_2 = bpy.data.objects.new('front dales 2', me_cube_006)
ob_empty = bpy.data.objects.new('Empty', None)
ob_empty_001 = bpy.data.objects.new('Empty.001', None)
ob_empty_002 = bpy.data.objects.new('Empty.002', None)
ob_camera = bpy.data.objects.new('Camera', cam_camera)
ob_light = bpy.data.objects.new('Light', light_light)
ob_back_rockery = bpy.data.objects.new('back rockery', me_cube)
ob_front = bpy.data.objects.new('front', me_cube_010)
ob_loft = bpy.data.objects.new('loft', me_cube_017)
ob_new_shed = bpy.data.objects.new('new shed', me_cube_011)
ob_second_floor = bpy.data.objects.new('second floor', me_plane)
ob_stairs = bpy.data.objects.new('stairs', me_cube_016)
ob_turf_pile = bpy.data.objects.new('turf pile', me_cube_015)
ob_wood_pile = bpy.data.objects.new('wood pile', me_cube_012)
ob_lockers = bpy.data.objects.new('lockers', me_cube_018)

# ---- transforms, parenting, visibility, modifiers, constraints
ob_house.location = (-1.928, -2.058, 1.208)
ob_house.scale = (2.403, 2.357, 2.077)
ob_house.color = (0.878, 1.0, 0.4231, 1.0)
ob_driveway_wall.location = (-6.319, -2.589, 0.0)
ob_driveway_wall.scale = (0.2057, 4.159, 1.0)
ob_driveway_wall.color = (0.9908, 1.0, 0.4317, 1.0)
ob_back_kitchen.location = (-0.5429, 1.215, 0.7173)
ob_back_kitchen.color = (1.0, 0.9899, 0.3549, 1.0)
ob_shed.location = (-0.5333, 3.415, 0.6675)
ob_shed.scale = (1.0, 0.9355, 1.0)
ob_car.location = (-5.196, 0.5503, 0.9241)
ob_car.rotation_euler = (0.0, -0.0, -0.365)
ob_car.color = (0.0, 0.0, 0.0, 1.0)
ob_car_ref.location = (-2.088, 4.481, 0.9241)
ob_car_ref.rotation_euler = (0.0, -0.0, -0.3926)
ob_car_ref.color = (0.02825, 0.9313, 1.0, 1.0)
ob_cube_006.location = (1.051, 7.77, 0.7468)
ob_cube_007.location = (0.06196, 9.151, 1.741e-06)
ob_cube_008.location = (-5.663, 7.8, 0.7345)
ob_front_dales.location = (0.0, -7.136, 0.0)
ob_front_dales_2.location = (1.003, -5.214, 0.7468)
ob_empty.location = (0.0, 0.0, 0.0)
ob_empty.rotation_euler = (1.579, 0.02001, 0.5776)
ob_empty.empty_display_type = 'IMAGE'
ob_empty.empty_display_size = 34.8
ob_empty.empty_image_offset = (-0.4546, -0.2504)
ob_empty_001.location = (0.0, 0.0, 0.0)
ob_empty_001.rotation_euler = (0.0, -0.0, -0.3086)
ob_empty_001.empty_display_type = 'IMAGE'
ob_empty_001.empty_display_size = 39.41
ob_empty_001.empty_image_offset = (-0.5003, -0.4997)
ob_empty_002.location = (0.0, 0.0, -0.9105)
ob_empty_002.rotation_euler = (1.512, 0.006481, 0.03818)
ob_empty_002.empty_display_type = 'IMAGE'
ob_empty_002.empty_display_size = 35.65
ob_empty_002.empty_image_offset = (-0.586, -0.321)
ob_camera.location = (7.359, -6.926, 4.958)
ob_camera.rotation_euler = (1.109, 0.0, 0.8149)
ob_camera.lock_rotations_4d = False
ob_camera.empty_display_type = 'ARROWS'
ob_camera.color = (0.0, 0.0, 0.0, 0.0)
ob_camera.display_type = 'WIRE'
ob_camera.lineart.crease_threshold = 0.0
ob_light.location = (4.076, 1.005, 5.904)
ob_light.rotation_euler = (0.6503, 0.05522, 1.866)
ob_light.lock_rotations_4d = False
ob_light.empty_display_type = 'ARROWS'
ob_light.color = (0.0, 0.0, 0.0, 0.0)
ob_light.lineart.crease_threshold = 0.0
ob_back_rockery.location = (-5.308, 0.5191, 0.0)
ob_front.location = (-2.691, -4.647, 0.0)
ob_front.scale = (1.035, 0.855, 1.0)
ob_loft.location = (-5.318, 7.004, 3.201)
ob_loft.color = (0.1776, 1.0, 0.2835, 1.0)
ob_new_shed.location = (-0.5425, 3.199, 0.9245)
ob_second_floor.location = (-0.5448, 7.998, 2.861)
ob_second_floor.color = (0.1039, 0.1592, 1.0, 1.0)
ob_stairs.location = (-0.5422, 2.985, 2.001)
ob_stairs.rotation_euler = (0.5923, -0.0, 0.0)
ob_stairs.scale = (1.0, 1.577, 1.471)
ob_turf_pile.location = (-2.257, 8.006, 0.0)
ob_turf_pile.color = (0.08998, 0.08998, 0.08998, 1.0)
ob_wood_pile.location = (-0.6379, 6.289, 0.0)
ob_wood_pile.color = (1.0, 0.7009, 0.5677, 1.0)
ob_lockers.location = (-5.224, 7.935, 0.9432)
ob_lockers.color = (0.3506, 0.3506, 0.3506, 1.0)

# ---- collection membership
col_collection.objects.link(ob_house)
col_collection.objects.link(ob_driveway_wall)
col_collection.objects.link(ob_back_kitchen)
col_collection.objects.link(ob_shed)
col_collection.objects.link(ob_car)
col_collection.objects.link(ob_car_ref)
col_back_dales.objects.link(ob_cube_006)
col_back_dales.objects.link(ob_cube_007)
col_back_dales.objects.link(ob_cube_008)
col_front_dales.objects.link(ob_front_dales)
col_front_dales.objects.link(ob_front_dales_2)
col_refs.objects.link(ob_empty)
col_refs.objects.link(ob_empty_001)
col_refs.objects.link(ob_empty_002)
col_others.objects.link(ob_camera)
col_others.objects.link(ob_light)
col_rockerys.objects.link(ob_back_rockery)
col_rockerys.objects.link(ob_front)
col_new_shed.objects.link(ob_loft)
col_new_shed.objects.link(ob_new_shed)
col_new_shed.objects.link(ob_second_floor)
col_new_shed.objects.link(ob_stairs)
col_new_shed.objects.link(ob_turf_pile)
col_new_shed.objects.link(ob_wood_pile)
col_new_shed.objects.link(ob_lockers)

# ---- scene / render settings (as saved in the file)
scene.camera = ob_camera
scene.frame_start = 1; scene.frame_end = 250; scene.frame_set(1)
scene.render.engine = 'BLENDER_EEVEE_NEXT'
scene.cycles.sampling_pattern = 'TABULATED_SOBOL'
scene.cycles.use_light_tree = False
scene.view_settings.view_transform = 'Filmic'
bpy.context.view_layer.update()
